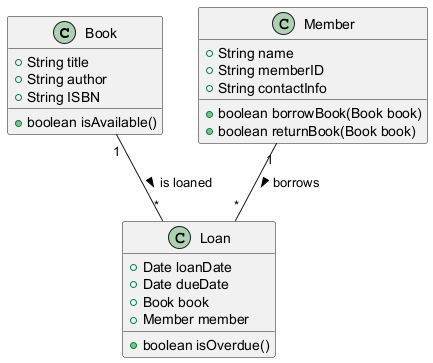

The diagram above was rendered by PlantUML. Its source (embedded in the PNG):
@startuml
class Book {
    +String title
    +String author
    +String ISBN
    +boolean isAvailable()
}

class Member {
    +String name
    +String memberID
    +String contactInfo
    +boolean borrowBook(Book book)
    +boolean returnBook(Book book)
}

class Loan {
    +Date loanDate
    +Date dueDate
    +Book book
    +Member member
    +boolean isOverdue()
}

Member "1" -- "*" Loan : borrows >
Book "1" -- "*" Loan : is loaned >
@enduml